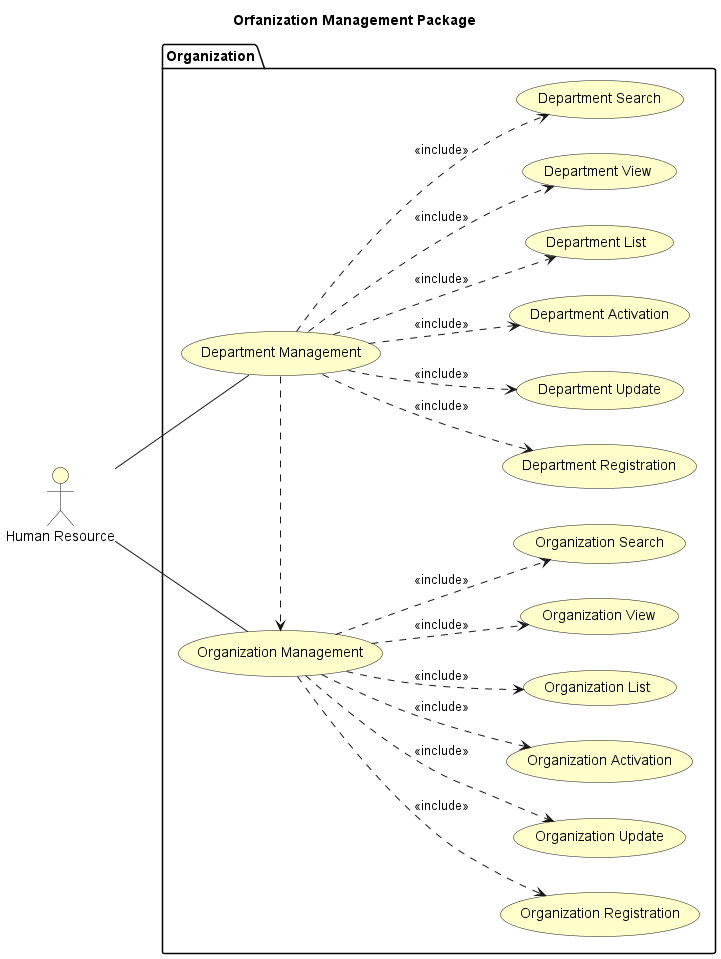

The diagram above was rendered by PlantUML. Its source (embedded in the PNG):
@startuml
left to right direction

skinparam useCaseBackgroundColor #Business
skinparam actorBackgroundColor #Business

title Orfanization Management Package

:Human Resource: as HR

package "Organization"{
    usecase "Organization Management" as organizationManagement
    usecase "Organization Registration" as organizationRegistration
    usecase "Organization Update" as organizationUpdate
    usecase "Organization Activation" as organizationActivation
    usecase "Organization List" as organizationList
    usecase "Organization View" as organizationView
    usecase "Organization Search" as organizationSearch
    usecase "Department Management" as departmentManagement
    usecase "Department Registration" as departmentRegistration
    usecase "Department Update" as departmentUpdate
    usecase "Department Activation" as departmentActivation
    usecase "Department List" as departmentList
    usecase "Department View" as departmentView
    usecase "Department Search" as departmentSearch
}

HR -- departmentManagement
HR -- organizationManagement

departmentManagement .> organizationManagement

organizationManagement ..> organizationRegistration : <<include>>
organizationManagement ..> organizationUpdate : <<include>>
organizationManagement ..> organizationActivation : <<include>>
organizationManagement ..> organizationList : <<include>>
organizationManagement ..> organizationView : <<include>>
organizationManagement ..> organizationSearch : <<include>>
departmentManagement ..> departmentRegistration : <<include>>
departmentManagement ..> departmentUpdate : <<include>>
departmentManagement ..> departmentActivation : <<include>>
departmentManagement ..> departmentList : <<include>>
departmentManagement ..> departmentView : <<include>>
departmentManagement ..> departmentSearch : <<include>>


@enduml